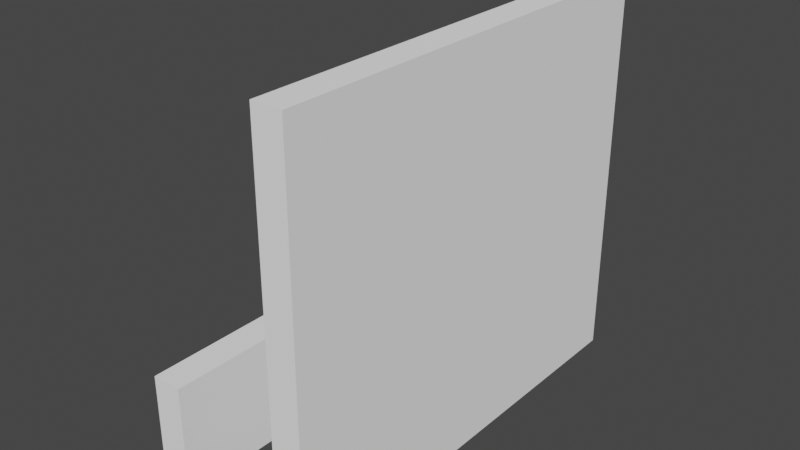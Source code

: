 # Source: rectangle-extrusion-multiple_02.blend  (saved by Blender 2.82.7; exported with 4.5.12 LTS)
import bpy
from mathutils import Matrix  # noqa: F401  (used for matrix-valued properties, if any)

bpy.ops.wm.read_factory_settings(use_empty=True)
scene = bpy.context.scene
scene.name = 'Scene'

# ---- collections
col_collection = bpy.data.collections.new('Collection'); scene.collection.children.link(col_collection)
col_ifcproject_my_project = bpy.data.collections.new('IfcProject/My Project'); scene.collection.children.link(col_ifcproject_my_project)
col_ifcsite_my_site = bpy.data.collections.new('IfcSite/My Site'); col_ifcproject_my_project.children.link(col_ifcsite_my_site)
col_ifcbuilding_my_building = bpy.data.collections.new('IfcBuilding/My Building'); col_ifcsite_my_site.children.link(col_ifcbuilding_my_building)
col_ifcbuildingstorey_ground_floor = bpy.data.collections.new('IfcBuildingStorey/Ground Floor'); col_ifcbuilding_my_building.children.link(col_ifcbuildingstorey_ground_floor)
col_types = bpy.data.collections.new('Types'); col_ifcproject_my_project.children.link(col_types)
col_ifcopeningelements = bpy.data.collections.new('IfcOpeningElements'); col_ifcproject_my_project.children.link(col_ifcopeningelements)
col_groups = bpy.data.collections.new('Groups'); col_ifcproject_my_project.children.link(col_groups)

# ---- materials (node trees are filled in below, after node groups)
mat_gypsum_wall_board = bpy.data.materials.new('Gypsum Wall Board')
mat_gypsum_wall_board.use_transparent_shadow = False
mat_gypsum_wall_board.diffuse_color = (0.9765, 0.9765, 0.9765, 1.0)
mat_concrete_masonry_units = bpy.data.materials.new('Concrete Masonry Units')
mat_concrete_masonry_units.use_transparent_shadow = False
mat_concrete_masonry_units.diffuse_color = (0.7098, 0.7098, 0.7098, 1.0)

# ---- material node trees

# ---- world
world_world = bpy.data.worlds.new('World'); scene.world = world_world
world_world.use_nodes = True; world_world.node_tree.nodes.clear()
_N = world_world.node_tree.nodes; _L = world_world.node_tree.links
n0 = _N.new('ShaderNodeOutputWorld'); n0.name = 'World Output'; n0.location = (300, 300)
n1 = _N.new('ShaderNodeBackground'); n1.name = 'Background'; n1.location = (10, 300)
n1.inputs[0].default_value = (0.05088, 0.05088, 0.05088, 1.0)
_L.new(n1.outputs[0], n0.inputs[0])
n0.is_active_output = True
world_world.color = (0.05088, 0.05088, 0.05088)
world_world.use_sun_shadow = False
world_world.sun_shadow_jitter_overblur = 0.0

# ---- meshes
me_native_mesh = bpy.data.meshes.new('Native Mesh')
me_native_mesh.from_pydata([(3.128, 0.107, 0.0), (0.0, 0.107, 0.0), (3.128, -0.107, 0.0), (0.0, -0.107, 0.0), (3.128, 0.107, 2.8), (0.0, 0.107, 2.8), (0.0, -0.107, 2.8), (3.128, -0.107, 2.8), (3.128, -0.893, 0.0), (2.384e-07, -0.893, 0.0), (3.128, -1.107, 0.0), (2.384e-07, -1.107, 0.0), (3.128, -0.893, 0.8), (2.384e-07, -0.893, 0.8), (2.384e-07, -1.107, 0.8), (3.128, -1.107, 0.8)], [], [(0, 2, 3, 1), (4, 5, 6, 7), (1, 3, 6, 5), (2, 0, 4, 7), (3, 2, 7, 6), (0, 1, 5, 4), (8, 10, 11, 9), (12, 13, 14, 15), (8, 9, 13, 12), (9, 11, 14, 13), (10, 8, 12, 15), (11, 10, 15, 14)])
me_native_mesh.materials.append(mat_gypsum_wall_board)
me_native_mesh.materials.append(mat_gypsum_wall_board)
me_native_mesh.materials.append(mat_concrete_masonry_units)
me_native_mesh.use_remesh_fix_poles = True
me_native_mesh.use_remesh_preserve_attributes = False
me_native_mesh.use_mirror_vertex_groups = False
me_native_mesh.update()

# ---- objects
ob_ifcproject_my_project = bpy.data.objects.new('IfcProject/My Project', None)
ob_ifcsite_my_site = bpy.data.objects.new('IfcSite/My Site', None)
ob_ifcbuilding_my_building = bpy.data.objects.new('IfcBuilding/My Building', None)
ob_ifcbuildingstorey_ground_floor = bpy.data.objects.new('IfcBuildingStorey/Ground Floor', None)
ob_ifcwall_wall_with_two_extrusions = bpy.data.objects.new('IfcWall/Wall with two extrusions', me_native_mesh)

# ---- transforms, parenting, visibility, modifiers, constraints
ob_ifcproject_my_project.location = (0.0, 0.0, 0.0)
ob_ifcproject_my_project.lineart.crease_threshold = 0.0
ob_ifcsite_my_site.location = (0.0, 0.0, 0.0)
ob_ifcsite_my_site.lineart.crease_threshold = 0.0
ob_ifcbuilding_my_building.location = (0.0, 0.0, 0.0)
ob_ifcbuilding_my_building.lineart.crease_threshold = 0.0
ob_ifcbuildingstorey_ground_floor.location = (0.0, 0.0, 0.0)
ob_ifcbuildingstorey_ground_floor.lineart.crease_threshold = 0.0
ob_ifcwall_wall_with_two_extrusions.location = (0.0, 0.0, 0.0)
ob_ifcwall_wall_with_two_extrusions.rotation_euler = (0.0, 0.0, -1.571)
ob_ifcwall_wall_with_two_extrusions.lineart.crease_threshold = 0.0
_vg = ob_ifcwall_wall_with_two_extrusions.vertex_groups.new(name='Item/0/IfcExtrudedAreaSolid')
_vg = ob_ifcwall_wall_with_two_extrusions.vertex_groups.new(name='Subitem/0/IfcRectangleProfileDef')
_vg = ob_ifcwall_wall_with_two_extrusions.vertex_groups.new(name='Subitem/0/ExtrudedDirection')
_vg = ob_ifcwall_wall_with_two_extrusions.vertex_groups.new(name='Item/1/IfcExtrudedAreaSolid')
_vg = ob_ifcwall_wall_with_two_extrusions.vertex_groups.new(name='Subitem/1/IfcRectangleProfileDef')
_vg = ob_ifcwall_wall_with_two_extrusions.vertex_groups.new(name='Subitem/1/ExtrudedDirection')

# ---- collection membership
col_ifcproject_my_project.objects.link(ob_ifcproject_my_project)
col_ifcsite_my_site.objects.link(ob_ifcsite_my_site)
col_ifcbuilding_my_building.objects.link(ob_ifcbuilding_my_building)
col_ifcbuildingstorey_ground_floor.objects.link(ob_ifcbuildingstorey_ground_floor)
col_ifcbuildingstorey_ground_floor.objects.link(ob_ifcwall_wall_with_two_extrusions)

# ---- scene / render settings (as saved in the file)
scene.frame_start = 1; scene.frame_end = 250; scene.frame_set(1)
scene.render.engine = 'BLENDER_EEVEE_NEXT'
scene.cycles.use_denoising = False
scene.cycles.samples = 128
scene.cycles.sampling_pattern = 'TABULATED_SOBOL'
scene.cycles.use_adaptive_sampling = False
scene.cycles.use_light_tree = False
scene.view_settings.view_transform = 'Filmic'
bpy.context.view_layer.update()

# ---- added for rendering (the .blend has no active camera and no usable light): camera, sun
cam_auto = bpy.data.cameras.new('AutoCamera')
cam_auto.lens = 50.0
cam_auto.sensor_width = 36.0
cam_auto.clip_end = 1000.0
ob_auto_camera = bpy.data.objects.new('AutoCamera', cam_auto)
scene.collection.objects.link(ob_auto_camera)
ob_auto_camera.location = (3.54337, -6.41604, 4.63469)
ob_auto_camera.rotation_euler = (1.09748, -7.21219e-08, 0.694738)
scene.camera = ob_auto_camera
light_auto_sun = bpy.data.lights.new('AutoSun', 'SUN')
light_auto_sun.energy = 3.0
light_auto_sun.angle = 0.0523599
ob_auto_sun = bpy.data.objects.new('AutoSun', light_auto_sun)
scene.collection.objects.link(ob_auto_sun)
ob_auto_sun.rotation_euler = (0.872665, 0.174533, 0.523599)
bpy.context.view_layer.update()

